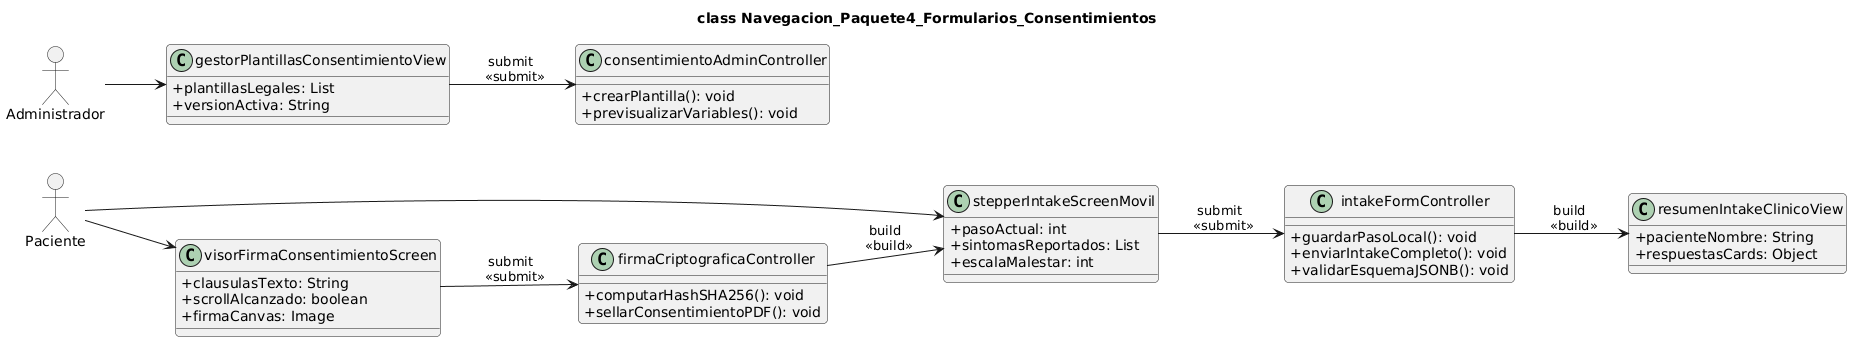

The diagram above was rendered by PlantUML. Its source (embedded in the PNG):
@startuml
allowmixing
skinparam classAttributeIconSize 0
skinparam backgroundColor #FFFFFF
skinparam roundcorner 8
skinparam defaultFontName Arial
left to right direction

title class Navegacion_Paquete4_Formularios_Consentimientos

actor "Paciente" as pac
actor "Administrador" as admin

class "stepperIntakeScreenMovil" as IntakeMovilView {
  + pasoActual: int
  + sintomasReportados: List
  + escalaMalestar: int
}

class "intakeFormController" as IntakeCtrl {
  + guardarPasoLocal(): void
  + enviarIntakeCompleto(): void
  + validarEsquemaJSONB(): void
}

class "resumenIntakeClinicoView" as IntakeResumenView {
  + pacienteNombre: String
  + respuestasCards: Object
}

class "gestorPlantillasConsentimientoView" as PlantillasView {
  + plantillasLegales: List
  + versionActiva: String
}

class "consentimientoAdminController" as ConsentAdminCtrl {
  + crearPlantilla(): void
  + previsualizarVariables(): void
}

class "visorFirmaConsentimientoScreen" as FirmaScreenView {
  + clausulasTexto: String
  + scrollAlcanzado: boolean
  + firmaCanvas: Image
}

class "firmaCriptograficaController" as FirmaCtrl {
  + computarHashSHA256(): void
  + sellarConsentimientoPDF(): void
}

pac --> IntakeMovilView
IntakeMovilView --> IntakeCtrl : submit \n <<submit>>
IntakeCtrl --> IntakeResumenView : build \n <<build>>

admin --> PlantillasView
PlantillasView --> ConsentAdminCtrl : submit \n <<submit>>

pac --> FirmaScreenView
FirmaScreenView --> FirmaCtrl : submit \n <<submit>>
FirmaCtrl --> IntakeMovilView : build \n <<build>>
@enduml